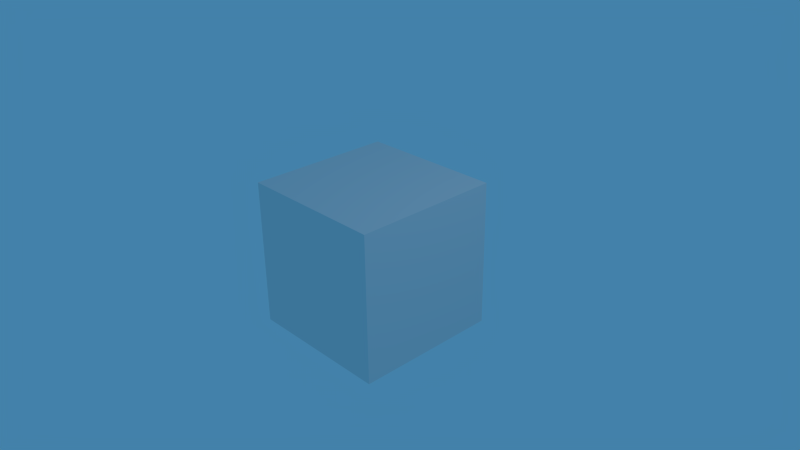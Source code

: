# Source: project.blend  (saved by Blender 2.63.21; exported with 4.5.12 LTS)
import bpy
from mathutils import Matrix  # noqa: F401  (used for matrix-valued properties, if any)

bpy.ops.wm.read_factory_settings(use_empty=True)
scene = bpy.context.scene
scene.name = 'Scene'

# ---- collections
col_collection_1 = bpy.data.collections.new('Collection 1'); scene.collection.children.link(col_collection_1)

# ---- materials (node trees are filled in below, after node groups)
mat_material = bpy.data.materials.new('Material')
mat_material.alpha_threshold = 0.0
mat_material.roughness = 0.5
mat_material.line_color = (0.0, 0.0, 0.0, 1.0)

# ---- material node trees

# ---- world
world_world = bpy.data.worlds.new('World'); scene.world = world_world
world_world.color = (0.05656, 0.2208, 0.4)
world_world.use_sun_shadow = False
world_world.sun_shadow_jitter_overblur = 0.0
world_world.cycles.sampling_method = 'MANUAL'
world_world.cycles.sample_map_resolution = 256

# ---- cameras
cam_camera = bpy.data.cameras.new('Camera')
cam_camera.passepartout_alpha = 0.2
cam_camera.clip_end = 100.0
cam_camera.lens = 35.0
cam_camera.sensor_width = 32.0
cam_camera.sensor_height = 18.0
cam_camera.ortho_scale = 7.314
cam_camera.show_passepartout = False
cam_camera.show_safe_areas = True
cam_camera.dof.focus_distance = 0.0
cam_camera.dof.aperture_fstop = 128.0

# ---- lights
light_spot = bpy.data.lights.new('Spot', 'POINT')
light_spot.transmission_factor = 0.0
light_spot.cutoff_distance = 30.0
light_spot.energy = 100.0
light_spot.shadow_buffer_clip_start = 1.001
light_spot.shadow_soft_size = 1.0
light_spot.shadow_maximum_resolution = 0.006
light_spot.use_absolute_resolution = True
light_spot.cycles.use_multiple_importance_sampling = False

# ---- meshes
me_cube = bpy.data.meshes.new('Cube')
me_cube.from_pydata([(1.0, 1.0, -1.0), (1.0, -1.0, -1.0), (-1.0, -1.0, -1.0), (-1.0, 1.0, -1.0), (1.0, 1.0, 1.0), (1.0, -1.0, 1.0), (-1.0, -1.0, 1.0), (-1.0, 1.0, 1.0)], [], [(0, 1, 2, 3), (4, 7, 6, 5), (0, 4, 5, 1), (1, 5, 6, 2), (2, 6, 7, 3), (4, 0, 3, 7)])
me_cube.materials.append(mat_material)
me_cube.use_remesh_preserve_volume = False
me_cube.use_remesh_preserve_attributes = False
me_cube.use_mirror_vertex_groups = False
me_cube.update()

# ---- objects
ob_cube = bpy.data.objects.new('Cube', me_cube)
ob_lamp = bpy.data.objects.new('Lamp', light_spot)
ob_camera = bpy.data.objects.new('Camera', cam_camera)

# ---- transforms, parenting, visibility, modifiers, constraints
ob_cube.location = (0.0, 0.0, 0.0)
ob_cube.lock_rotations_4d = False
ob_cube.empty_display_type = 'ARROWS'
ob_cube.color = (0.0, 0.0, 0.0, 1.0)
ob_cube.lineart.crease_threshold = 0.0
ob_lamp.location = (4.076, 1.005, 5.904)
ob_lamp.rotation_euler = (0.6503, 0.05522, 1.866)
ob_lamp.lock_rotations_4d = False
ob_lamp.empty_display_type = 'ARROWS'
ob_lamp.color = (0.0, 0.0, 0.0, 0.0)
ob_lamp.lineart.crease_threshold = 0.0
ob_camera.location = (7.481, -6.508, 5.344)
ob_camera.rotation_euler = (1.109, 0.01082, 0.8149)
ob_camera.lock_rotations_4d = False
ob_camera.empty_display_type = 'ARROWS'
ob_camera.color = (0.0, 0.0, 0.0, 0.0)
ob_camera.display_type = 'WIRE'
ob_camera.lineart.crease_threshold = 0.0

# ---- collection membership
col_collection_1.objects.link(ob_cube)
col_collection_1.objects.link(ob_lamp)
col_collection_1.objects.link(ob_camera)

# ---- scene / render settings (as saved in the file)
scene.camera = ob_camera
scene.frame_start = 1; scene.frame_end = 1200; scene.frame_set(482)
scene.render.engine = 'BLENDER_EEVEE_NEXT'
scene.render.image_settings.file_format = 'FFMPEG'
scene.render.image_settings.color_mode = 'RGB'
scene.render.image_settings.quality = 95
scene.render.image_settings.compression = 95
scene.render.resolution_x = 480
scene.render.resolution_y = 270
scene.render.dither_intensity = 0.0
scene.render.use_compositing = False
scene.render.bake_margin = 2
scene.render.bake_bias = 0.0
scene.render.use_stamp_camera = False
scene.render.use_stamp_scene = False
scene.render.use_stamp_note = True
scene.render.use_stamp_filename = False
scene.render.use_stamp_render_time = False
scene.render.stamp_font_size = 8
scene.cycles.use_denoising = False
scene.cycles.samples = 10
scene.cycles.sampling_pattern = 'TABULATED_SOBOL'
scene.cycles.light_sampling_threshold = 0.0
scene.cycles.use_adaptive_sampling = False
scene.cycles.use_light_tree = False
scene.cycles.blur_glossy = 0.0
scene.cycles.volume_bounces = 1
scene.cycles.pixel_filter_type = 'GAUSSIAN'
scene.cycles.sample_clamp_indirect = 0.0
scene.view_settings.view_transform = 'Standard'
bpy.context.view_layer.update()
